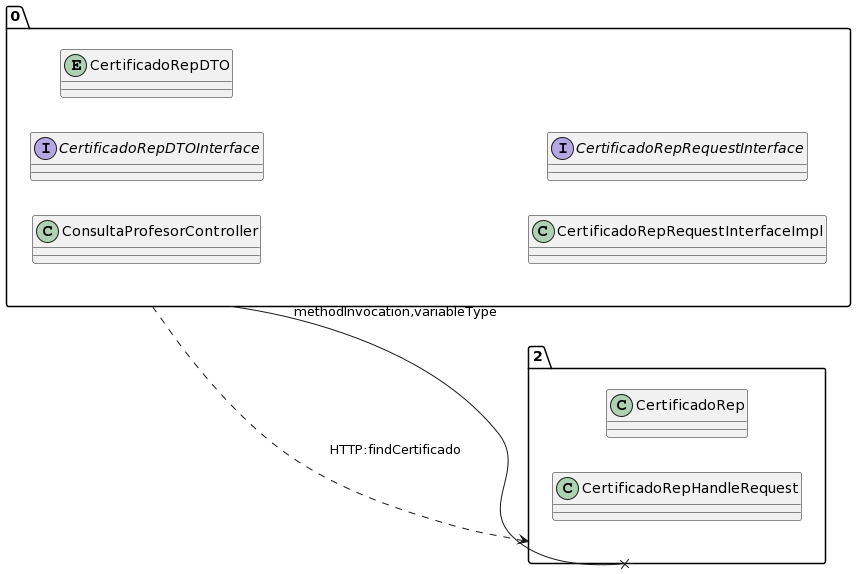

The diagram above was rendered by PlantUML. Its source (embedded in the PNG):
@startuml
allow_mixing
left to right direction
package "0"{
class ConsultaProfesorController
interface CertificadoRepDTOInterface
entity CertificadoRepDTO
class CertificadoRepRequestInterfaceImpl
interface CertificadoRepRequestInterface

}
package "2"{
class CertificadoRep
class CertificadoRepHandleRequest

}
"0" --x "2":methodInvocation,variableType
"0" ..> "2":HTTP:findCertificado
@enduml